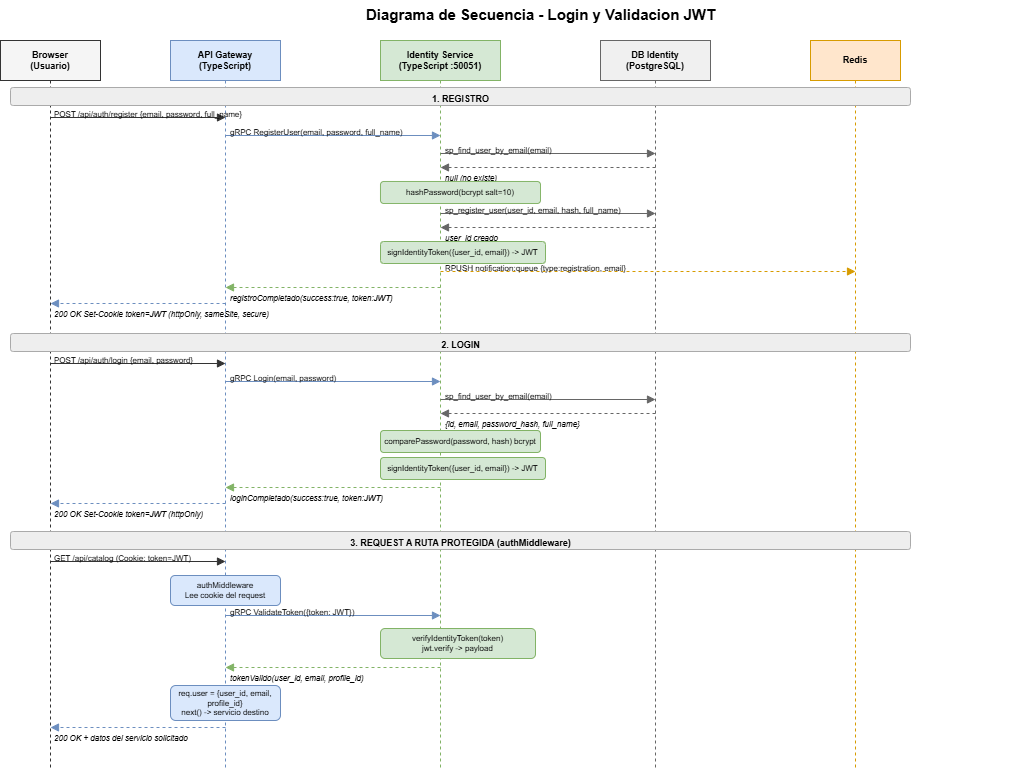

The diagram above was exported from draw.io. Its source (the exported page's mxGraphModel, read from the mxfile embedded in the PNG):
<mxGraphModel dx="1131" dy="622" grid="1" gridSize="10" guides="1" tooltips="1" connect="1" arrows="1" fold="1" page="1" pageScale="1" pageWidth="2200" pageHeight="5000" math="0" shadow="0">
  <root>
    <mxCell id="0" />
    <mxCell id="1" parent="0" />
    <mxCell id="titulo" parent="1" style="text;html=1;strokeColor=none;fillColor=none;align=center;verticalAlign=middle;fontSize=15;fontStyle=1;" value="Diagrama de Secuencia - Login y Validacion JWT" vertex="1">
      <mxGeometry height="28" width="960" x="100" y="15" as="geometry" />
    </mxCell>
    <mxCell id="ll-user" parent="1" style="shape=umlLifeline;whiteSpace=wrap;html=1;fillColor=#f5f5f5;strokeColor=#333333;fontSize=9;fontStyle=1;" value="Browser&#10;(Usuario)" vertex="1">
      <mxGeometry height="730" width="100" x="40" y="55" as="geometry" />
    </mxCell>
    <mxCell id="ll-gw" parent="1" style="shape=umlLifeline;whiteSpace=wrap;html=1;fillColor=#dae8fc;strokeColor=#6c8ebf;fontSize=9;fontStyle=1;" value="API Gateway&#10;(TypeScript)" vertex="1">
      <mxGeometry height="730" width="110" x="210" y="55" as="geometry" />
    </mxCell>
    <mxCell id="ll-id" parent="1" style="shape=umlLifeline;whiteSpace=wrap;html=1;fillColor=#d5e8d4;strokeColor=#82b366;fontSize=9;fontStyle=1;" value="Identity Service&#10;(TypeScript :50051)" vertex="1">
      <mxGeometry height="730" width="120" x="420" y="55" as="geometry" />
    </mxCell>
    <mxCell id="ll-db" parent="1" style="shape=umlLifeline;whiteSpace=wrap;html=1;fillColor=#f0f0f0;strokeColor=#666666;fontSize=9;fontStyle=1;" value="DB Identity&#10;(PostgreSQL)" vertex="1">
      <mxGeometry height="730" width="110" x="640" y="55" as="geometry" />
    </mxCell>
    <mxCell id="ll-redis" parent="1" style="shape=umlLifeline;whiteSpace=wrap;html=1;fillColor=#ffe6cc;strokeColor=#d79b00;fontSize=9;fontStyle=1;" value="Redis" vertex="1">
      <mxGeometry height="730" width="90" x="850" y="55" as="geometry" />
    </mxCell>
    <mxCell id="sep1" parent="1" style="text;html=1;strokeColor=#aaaaaa;fillColor=#eeeeee;align=center;fontStyle=1;fontSize=9;rounded=1;" value="1. REGISTRO" vertex="1">
      <mxGeometry height="18" width="900" x="50" y="102" as="geometry" />
    </mxCell>
    <mxCell id="m1" edge="1" parent="1" style="endArrow=block;endFill=1;html=1;strokeColor=#333333;fontSize=8;" value="">
      <mxGeometry relative="1" as="geometry">
        <mxPoint x="90" y="132" as="sourcePoint" />
        <mxPoint x="265" y="132" as="targetPoint" />
      </mxGeometry>
    </mxCell>
    <mxCell id="m1l" parent="1" style="text;html=1;fontSize=8;fillColor=none;strokeColor=none;" value="POST /api/auth/register {email, password, full_name}" vertex="1">
      <mxGeometry height="14" width="175" x="92" y="118" as="geometry" />
    </mxCell>
    <mxCell id="m2" edge="1" parent="1" style="endArrow=block;endFill=1;html=1;strokeColor=#6c8ebf;fontSize=8;" value="">
      <mxGeometry relative="1" as="geometry">
        <mxPoint x="265" y="150" as="sourcePoint" />
        <mxPoint x="480" y="150" as="targetPoint" />
      </mxGeometry>
    </mxCell>
    <mxCell id="m2l" parent="1" style="text;html=1;fontSize=8;fillColor=none;strokeColor=none;" value="gRPC RegisterUser(email, password, full_name)" vertex="1">
      <mxGeometry height="14" width="215" x="268" y="136" as="geometry" />
    </mxCell>
    <mxCell id="m3" edge="1" parent="1" style="endArrow=block;endFill=1;html=1;strokeColor=#666666;fontSize=8;" value="">
      <mxGeometry relative="1" as="geometry">
        <mxPoint x="480" y="168" as="sourcePoint" />
        <mxPoint x="695" y="168" as="targetPoint" />
      </mxGeometry>
    </mxCell>
    <mxCell id="m3l" parent="1" style="text;html=1;fontSize=8;fillColor=none;strokeColor=none;" value="sp_find_user_by_email(email)" vertex="1">
      <mxGeometry height="14" width="215" x="483" y="154" as="geometry" />
    </mxCell>
    <mxCell id="m4" edge="1" parent="1" style="endArrow=block;endFill=1;html=1;strokeColor=#666666;dashed=1;fontSize=8;" value="">
      <mxGeometry relative="1" as="geometry">
        <mxPoint x="695" y="182" as="sourcePoint" />
        <mxPoint x="480" y="182" as="targetPoint" />
      </mxGeometry>
    </mxCell>
    <mxCell id="m4l" parent="1" style="text;html=1;fontSize=8;fillColor=none;strokeColor=none;fontStyle=2;" value="null (no existe)" vertex="1">
      <mxGeometry height="14" width="215" x="483" y="182" as="geometry" />
    </mxCell>
    <mxCell id="m5-box" parent="1" style="rounded=1;whiteSpace=wrap;html=1;fillColor=#d5e8d4;strokeColor=#82b366;fontSize=8;" value="hashPassword(bcrypt salt=10)" vertex="1">
      <mxGeometry height="22" width="160" x="420" y="196" as="geometry" />
    </mxCell>
    <mxCell id="m6" edge="1" parent="1" style="endArrow=block;endFill=1;html=1;strokeColor=#666666;fontSize=8;" value="">
      <mxGeometry relative="1" as="geometry">
        <mxPoint x="480" y="228" as="sourcePoint" />
        <mxPoint x="695" y="228" as="targetPoint" />
      </mxGeometry>
    </mxCell>
    <mxCell id="m6l" parent="1" style="text;html=1;fontSize=8;fillColor=none;strokeColor=none;" value="sp_register_user(user_id, email, hash, full_name)" vertex="1">
      <mxGeometry height="14" width="215" x="483" y="214" as="geometry" />
    </mxCell>
    <mxCell id="m7" edge="1" parent="1" style="endArrow=block;endFill=1;html=1;strokeColor=#666666;dashed=1;fontSize=8;" value="">
      <mxGeometry relative="1" as="geometry">
        <mxPoint x="695" y="242" as="sourcePoint" />
        <mxPoint x="480" y="242" as="targetPoint" />
      </mxGeometry>
    </mxCell>
    <mxCell id="m7l" parent="1" style="text;html=1;fontSize=8;fillColor=none;strokeColor=none;fontStyle=2;" value="user_id creado" vertex="1">
      <mxGeometry height="14" width="215" x="483" y="242" as="geometry" />
    </mxCell>
    <mxCell id="m8-box" parent="1" style="rounded=1;whiteSpace=wrap;html=1;fillColor=#d5e8d4;strokeColor=#82b366;fontSize=8;" value="signIdentityToken({user_id, email}) -&gt; JWT" vertex="1">
      <mxGeometry height="22" width="165" x="420" y="256" as="geometry" />
    </mxCell>
    <mxCell id="m9" edge="1" parent="1" style="endArrow=block;endFill=1;html=1;strokeColor=#d79b00;dashed=1;fontSize=8;" value="">
      <mxGeometry relative="1" as="geometry">
        <mxPoint x="480" y="286" as="sourcePoint" />
        <mxPoint x="895" y="286" as="targetPoint" />
      </mxGeometry>
    </mxCell>
    <mxCell id="m9l" parent="1" style="text;html=1;fontSize=8;fillColor=none;strokeColor=none;" value="RPUSH notification:queue {type:registration, email}" vertex="1">
      <mxGeometry height="14" width="320" x="483" y="272" as="geometry" />
    </mxCell>
    <mxCell id="m10" edge="1" parent="1" style="endArrow=block;endFill=1;html=1;strokeColor=#82b366;dashed=1;fontSize=8;" value="">
      <mxGeometry relative="1" as="geometry">
        <mxPoint x="480" y="302" as="sourcePoint" />
        <mxPoint x="265" y="302" as="targetPoint" />
      </mxGeometry>
    </mxCell>
    <mxCell id="m10l" parent="1" style="text;html=1;fontSize=8;fillColor=none;strokeColor=none;fontStyle=2;" value="registroCompletado(success:true, token:JWT)" vertex="1">
      <mxGeometry height="14" width="215" x="268" y="302" as="geometry" />
    </mxCell>
    <mxCell id="m11" edge="1" parent="1" style="endArrow=block;endFill=1;html=1;strokeColor=#6c8ebf;dashed=1;fontSize=8;" value="">
      <mxGeometry relative="1" as="geometry">
        <mxPoint x="265" y="318" as="sourcePoint" />
        <mxPoint x="90" y="318" as="targetPoint" />
      </mxGeometry>
    </mxCell>
    <mxCell id="m11l" parent="1" style="text;html=1;fontSize=8;fillColor=none;strokeColor=none;fontStyle=2;" value="200 OK Set-Cookie token=JWT (httpOnly, sameSite, secure)" vertex="1">
      <mxGeometry height="14" width="175" x="92" y="318" as="geometry" />
    </mxCell>
    <mxCell id="sep2" parent="1" style="text;html=1;strokeColor=#aaaaaa;fillColor=#eeeeee;align=center;fontStyle=1;fontSize=9;rounded=1;" value="2. LOGIN" vertex="1">
      <mxGeometry height="18" width="900" x="50" y="348" as="geometry" />
    </mxCell>
    <mxCell id="l1" edge="1" parent="1" style="endArrow=block;endFill=1;html=1;strokeColor=#333333;fontSize=8;" value="">
      <mxGeometry relative="1" as="geometry">
        <mxPoint x="90" y="378" as="sourcePoint" />
        <mxPoint x="265" y="378" as="targetPoint" />
      </mxGeometry>
    </mxCell>
    <mxCell id="l1l" parent="1" style="text;html=1;fontSize=8;fillColor=none;strokeColor=none;" value="POST /api/auth/login {email, password}" vertex="1">
      <mxGeometry height="14" width="175" x="92" y="364" as="geometry" />
    </mxCell>
    <mxCell id="l2" edge="1" parent="1" style="endArrow=block;endFill=1;html=1;strokeColor=#6c8ebf;fontSize=8;" value="">
      <mxGeometry relative="1" as="geometry">
        <mxPoint x="265" y="396" as="sourcePoint" />
        <mxPoint x="480" y="396" as="targetPoint" />
      </mxGeometry>
    </mxCell>
    <mxCell id="l2l" parent="1" style="text;html=1;fontSize=8;fillColor=none;strokeColor=none;" value="gRPC Login(email, password)" vertex="1">
      <mxGeometry height="14" width="215" x="268" y="382" as="geometry" />
    </mxCell>
    <mxCell id="l3" edge="1" parent="1" style="endArrow=block;endFill=1;html=1;strokeColor=#666666;fontSize=8;" value="">
      <mxGeometry relative="1" as="geometry">
        <mxPoint x="480" y="414" as="sourcePoint" />
        <mxPoint x="695" y="414" as="targetPoint" />
      </mxGeometry>
    </mxCell>
    <mxCell id="l3l" parent="1" style="text;html=1;fontSize=8;fillColor=none;strokeColor=none;" value="sp_find_user_by_email(email)" vertex="1">
      <mxGeometry height="14" width="215" x="483" y="400" as="geometry" />
    </mxCell>
    <mxCell id="l4" edge="1" parent="1" style="endArrow=block;endFill=1;html=1;strokeColor=#666666;dashed=1;fontSize=8;" value="">
      <mxGeometry relative="1" as="geometry">
        <mxPoint x="695" y="428" as="sourcePoint" />
        <mxPoint x="480" y="428" as="targetPoint" />
      </mxGeometry>
    </mxCell>
    <mxCell id="l4l" parent="1" style="text;html=1;fontSize=8;fillColor=none;strokeColor=none;fontStyle=2;" value="{id, email, password_hash, full_name}" vertex="1">
      <mxGeometry height="14" width="215" x="483" y="428" as="geometry" />
    </mxCell>
    <mxCell id="l5-box" parent="1" style="rounded=1;whiteSpace=wrap;html=1;fillColor=#d5e8d4;strokeColor=#82b366;fontSize=8;" value="comparePassword(password, hash) bcrypt" vertex="1">
      <mxGeometry height="22" width="160" x="420" y="445" as="geometry" />
    </mxCell>
    <mxCell id="l6-box" parent="1" style="rounded=1;whiteSpace=wrap;html=1;fillColor=#d5e8d4;strokeColor=#82b366;fontSize=8;" value="signIdentityToken({user_id, email}) -&gt; JWT" vertex="1">
      <mxGeometry height="22" width="165" x="420" y="472" as="geometry" />
    </mxCell>
    <mxCell id="l7" edge="1" parent="1" style="endArrow=block;endFill=1;html=1;strokeColor=#82b366;dashed=1;fontSize=8;" value="">
      <mxGeometry relative="1" as="geometry">
        <mxPoint x="480" y="502" as="sourcePoint" />
        <mxPoint x="265" y="502" as="targetPoint" />
      </mxGeometry>
    </mxCell>
    <mxCell id="l7l" parent="1" style="text;html=1;fontSize=8;fillColor=none;strokeColor=none;fontStyle=2;" value="loginCompletado(success:true, token:JWT)" vertex="1">
      <mxGeometry height="14" width="215" x="268" y="502" as="geometry" />
    </mxCell>
    <mxCell id="l8" edge="1" parent="1" style="endArrow=block;endFill=1;html=1;strokeColor=#6c8ebf;dashed=1;fontSize=8;" value="">
      <mxGeometry relative="1" as="geometry">
        <mxPoint x="265" y="518" as="sourcePoint" />
        <mxPoint x="90" y="518" as="targetPoint" />
      </mxGeometry>
    </mxCell>
    <mxCell id="l8l" parent="1" style="text;html=1;fontSize=8;fillColor=none;strokeColor=none;fontStyle=2;" value="200 OK Set-Cookie token=JWT (httpOnly)" vertex="1">
      <mxGeometry height="14" width="175" x="92" y="518" as="geometry" />
    </mxCell>
    <mxCell id="sep3" parent="1" style="text;html=1;strokeColor=#aaaaaa;fillColor=#eeeeee;align=center;fontStyle=1;fontSize=9;rounded=1;" value="3. REQUEST A RUTA PROTEGIDA (authMiddleware)" vertex="1">
      <mxGeometry height="18" width="900" x="50" y="546" as="geometry" />
    </mxCell>
    <mxCell id="p1" edge="1" parent="1" style="endArrow=block;endFill=1;html=1;strokeColor=#333333;fontSize=8;" value="">
      <mxGeometry relative="1" as="geometry">
        <mxPoint x="90" y="576" as="sourcePoint" />
        <mxPoint x="265" y="576" as="targetPoint" />
      </mxGeometry>
    </mxCell>
    <mxCell id="p1l" parent="1" style="text;html=1;fontSize=8;fillColor=none;strokeColor=none;" value="GET /api/catalog (Cookie: token=JWT)" vertex="1">
      <mxGeometry height="14" width="175" x="92" y="562" as="geometry" />
    </mxCell>
    <mxCell id="p2-box" parent="1" style="rounded=1;whiteSpace=wrap;html=1;fillColor=#dae8fc;strokeColor=#6c8ebf;fontSize=8;" value="authMiddleware&#10;Lee cookie del request" vertex="1">
      <mxGeometry height="30" width="110" x="210" y="590" as="geometry" />
    </mxCell>
    <mxCell id="p3" edge="1" parent="1" style="endArrow=block;endFill=1;html=1;strokeColor=#6c8ebf;fontSize=8;" value="">
      <mxGeometry relative="1" as="geometry">
        <mxPoint x="265" y="630" as="sourcePoint" />
        <mxPoint x="480" y="630" as="targetPoint" />
      </mxGeometry>
    </mxCell>
    <mxCell id="p3l" parent="1" style="text;html=1;fontSize=8;fillColor=none;strokeColor=none;" value="gRPC ValidateToken({token: JWT})" vertex="1">
      <mxGeometry height="14" width="215" x="268" y="616" as="geometry" />
    </mxCell>
    <mxCell id="p4-box" parent="1" style="rounded=1;whiteSpace=wrap;html=1;fillColor=#d5e8d4;strokeColor=#82b366;fontSize=8;" value="verifyIdentityToken(token)&#10;jwt.verify -&gt; payload" vertex="1">
      <mxGeometry height="30" width="155" x="420" y="643" as="geometry" />
    </mxCell>
    <mxCell id="p5" edge="1" parent="1" style="endArrow=block;endFill=1;html=1;strokeColor=#82b366;dashed=1;fontSize=8;" value="">
      <mxGeometry relative="1" as="geometry">
        <mxPoint x="480" y="682" as="sourcePoint" />
        <mxPoint x="265" y="682" as="targetPoint" />
      </mxGeometry>
    </mxCell>
    <mxCell id="p5l" parent="1" style="text;html=1;fontSize=8;fillColor=none;strokeColor=none;fontStyle=2;" value="tokenValido(user_id, email, profile_id)" vertex="1">
      <mxGeometry height="14" width="215" x="268" y="682" as="geometry" />
    </mxCell>
    <mxCell id="p6-box" parent="1" style="rounded=1;whiteSpace=wrap;html=1;fillColor=#dae8fc;strokeColor=#6c8ebf;fontSize=8;" value="req.user = {user_id, email, profile_id}&#10;next() -&gt; servicio destino" vertex="1">
      <mxGeometry height="35" width="110" x="210" y="700" as="geometry" />
    </mxCell>
    <mxCell id="p7" edge="1" parent="1" style="endArrow=block;endFill=1;html=1;strokeColor=#6c8ebf;dashed=1;fontSize=8;" value="">
      <mxGeometry relative="1" as="geometry">
        <mxPoint x="265" y="742" as="sourcePoint" />
        <mxPoint x="90" y="742" as="targetPoint" />
      </mxGeometry>
    </mxCell>
    <mxCell id="p7l" parent="1" style="text;html=1;fontSize=8;fillColor=none;strokeColor=none;fontStyle=2;" value="200 OK + datos del servicio solicitado" vertex="1">
      <mxGeometry height="14" width="175" x="92" y="742" as="geometry" />
    </mxCell>
  </root>
</mxGraphModel>